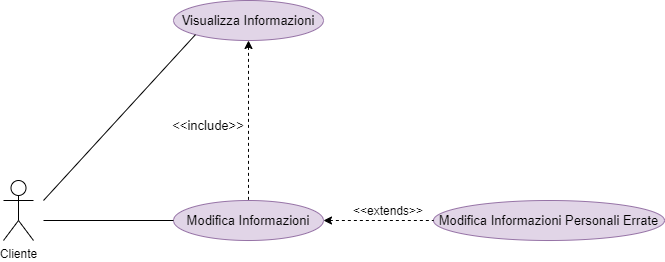

The diagram above was exported from draw.io. Its source (the exported page's mxGraphModel, read from the mxfile embedded in the PNG):
<mxGraphModel dx="684" dy="662" grid="1" gridSize="10" guides="1" tooltips="1" connect="1" arrows="1" fold="1" page="1" pageScale="1" pageWidth="827" pageHeight="1169" math="0" shadow="0">
  <root>
    <mxCell id="0" />
    <mxCell id="1" parent="0" />
    <mxCell id="VAPVqmzSJ4EJlzt_TJEM-4" value="Cliente&lt;br&gt;" style="shape=umlActor;verticalLabelPosition=bottom;verticalAlign=top;html=1;outlineConnect=0;" parent="1" vertex="1">
      <mxGeometry x="160" y="500" width="30" height="60" as="geometry" />
    </mxCell>
    <mxCell id="VAPVqmzSJ4EJlzt_TJEM-8" value="&lt;font style=&quot;font-size: 13px&quot;&gt;Modifica Informazioni&lt;/font&gt;" style="ellipse;whiteSpace=wrap;html=1;fillColor=#e1d5e7;strokeColor=#9673a6;" parent="1" vertex="1">
      <mxGeometry x="330" y="520" width="150" height="40" as="geometry" />
    </mxCell>
    <mxCell id="VAPVqmzSJ4EJlzt_TJEM-9" value="&lt;font style=&quot;font-size: 13px&quot;&gt;Visualizza Informazioni&lt;/font&gt;" style="ellipse;whiteSpace=wrap;html=1;fillColor=#e1d5e7;strokeColor=#9673a6;" parent="1" vertex="1">
      <mxGeometry x="330" y="320" width="150" height="40" as="geometry" />
    </mxCell>
    <mxCell id="VAPVqmzSJ4EJlzt_TJEM-10" value="" style="endArrow=none;html=1;rounded=0;fontSize=9;entryX=0;entryY=0.5;entryDx=0;entryDy=0;" parent="1" target="VAPVqmzSJ4EJlzt_TJEM-8" edge="1">
      <mxGeometry width="50" height="50" relative="1" as="geometry">
        <mxPoint x="200" y="540" as="sourcePoint" />
        <mxPoint x="270" y="515" as="targetPoint" />
      </mxGeometry>
    </mxCell>
    <mxCell id="VAPVqmzSJ4EJlzt_TJEM-11" value="" style="endArrow=none;html=1;rounded=0;fontSize=9;entryX=0;entryY=1;entryDx=0;entryDy=0;" parent="1" target="VAPVqmzSJ4EJlzt_TJEM-9" edge="1">
      <mxGeometry width="50" height="50" relative="1" as="geometry">
        <mxPoint x="200" y="520" as="sourcePoint" />
        <mxPoint x="330" y="520" as="targetPoint" />
      </mxGeometry>
    </mxCell>
    <mxCell id="VAPVqmzSJ4EJlzt_TJEM-12" value="" style="endArrow=none;dashed=1;html=1;rounded=0;fontSize=9;jumpStyle=none;startArrow=classic;startFill=1;exitX=0.5;exitY=1;exitDx=0;exitDy=0;" parent="1" source="VAPVqmzSJ4EJlzt_TJEM-9" target="VAPVqmzSJ4EJlzt_TJEM-8" edge="1">
      <mxGeometry width="50" height="50" relative="1" as="geometry">
        <mxPoint x="400" y="660" as="sourcePoint" />
        <mxPoint x="450" y="610" as="targetPoint" />
      </mxGeometry>
    </mxCell>
    <mxCell id="VAPVqmzSJ4EJlzt_TJEM-14" value="&lt;font style=&quot;font-size: 13px&quot;&gt;Modifica Informazioni Personali Errate&lt;/font&gt;" style="ellipse;whiteSpace=wrap;html=1;fillColor=#e1d5e7;strokeColor=#9673a6;" parent="1" vertex="1">
      <mxGeometry x="590" y="520" width="231" height="40" as="geometry" />
    </mxCell>
    <mxCell id="VAPVqmzSJ4EJlzt_TJEM-15" value="" style="endArrow=none;dashed=1;html=1;rounded=0;fontSize=9;jumpStyle=none;startArrow=classic;startFill=1;entryX=0;entryY=0.5;entryDx=0;entryDy=0;exitX=1;exitY=0.5;exitDx=0;exitDy=0;" parent="1" source="VAPVqmzSJ4EJlzt_TJEM-8" target="VAPVqmzSJ4EJlzt_TJEM-14" edge="1">
      <mxGeometry width="50" height="50" relative="1" as="geometry">
        <mxPoint x="400" y="660" as="sourcePoint" />
        <mxPoint x="450" y="610" as="targetPoint" />
      </mxGeometry>
    </mxCell>
    <mxCell id="VAPVqmzSJ4EJlzt_TJEM-16" value="&lt;font style=&quot;font-size: 13px&quot;&gt;&amp;lt;&amp;lt;include&amp;gt;&amp;gt;&lt;/font&gt;" style="text;html=1;strokeColor=none;fillColor=none;align=center;verticalAlign=middle;whiteSpace=wrap;rounded=0;fontSize=9;" parent="1" vertex="1">
      <mxGeometry x="330" y="430" width="70" height="30" as="geometry" />
    </mxCell>
    <mxCell id="VAPVqmzSJ4EJlzt_TJEM-17" value="&lt;font style=&quot;font-size: 12px&quot;&gt;&amp;lt;&amp;lt;extends&amp;gt;&amp;gt;&lt;/font&gt;" style="text;html=1;strokeColor=none;fillColor=none;align=center;verticalAlign=middle;whiteSpace=wrap;rounded=0;fontSize=9;" parent="1" vertex="1">
      <mxGeometry x="500" y="515" width="90" height="30" as="geometry" />
    </mxCell>
  </root>
</mxGraphModel>